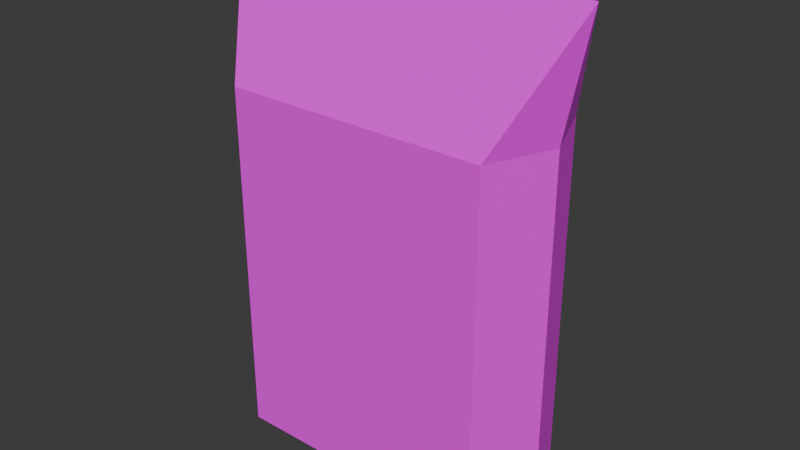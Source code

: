 # Source: Flour.blend  (saved by Blender 5.0.118; exported with 4.5.12 LTS)
import bpy
from mathutils import Matrix  # noqa: F401  (used for matrix-valued properties, if any)

bpy.ops.wm.read_factory_settings(use_empty=True)
scene = bpy.context.scene
scene.name = 'Scene'

# ---- images (referenced by path relative to the original .blend; pixels are not part of the script)
import os
ASSET_DIR = os.environ.get("B2B_ASSET_DIR", "")  # directory of the original .blend (textures are referenced by path, not embedded)
HERE = os.path.dirname(os.path.abspath(__file__))  # packed textures are extracted next to this script under _unpacked/

def load_image(name, relpath, width, height, colorspace="sRGB"):
    """Load a texture the original file referenced (path relative to the .blend, or extracted next to this script)."""
    p = next((c for c in (os.path.join(HERE, relpath), os.path.join(ASSET_DIR, relpath)) if relpath and os.path.exists(c)), "")
    if p:
        img = bpy.data.images.load(p, check_existing=True)
        img.name = name
    else:  # same state as the original file: an image datablock whose file is absent (Cycles renders it pink)
        img = bpy.data.images.new(name, width, height)
        img.source = "FILE"
        img.filepath = "//" + (relpath or name)
    img.colorspace_settings.name = colorspace
    return img
img_flour = load_image('Flour', 'Flour.png', 1024, 1024, 'sRGB')

# ---- materials (node trees are filled in below, after node groups)
mat_main = bpy.data.materials.new('Main')

# ---- material node trees
mat_main.use_nodes = True; mat_main.node_tree.nodes.clear()
_N = mat_main.node_tree.nodes; _L = mat_main.node_tree.links
n0 = _N.new('ShaderNodeBsdfPrincipled'); n0.name = 'Principled BSDF'; n0.location = (-200, 100)
n0.inputs[2].default_value = 1.0
n1 = _N.new('ShaderNodeOutputMaterial'); n1.name = 'Material Output'; n1.location = (200, 100)
n2 = _N.new('ShaderNodeTexImage'); n2.name = 'Image Texture'; n2.location = (-490, 75)
n2.image = img_flour
n2.interpolation = 'Closest'
_L.new(n0.outputs[0], n1.inputs[0])
_L.new(n2.outputs[0], n0.inputs[0])
n1.is_active_output = True

# ---- world
world_world = bpy.data.worlds.new('World'); scene.world = world_world
world_world.use_nodes = True; world_world.node_tree.nodes.clear()
_N = world_world.node_tree.nodes; _L = world_world.node_tree.links
n0 = _N.new('ShaderNodeOutputWorld'); n0.name = 'World Output'; n0.location = (300, 300)
n1 = _N.new('ShaderNodeBackground'); n1.name = 'Background'; n1.location = (10, 300)
n1.inputs[0].default_value = (0.05088, 0.05088, 0.05088, 1.0)
_L.new(n1.outputs[0], n0.inputs[0])
n0.is_active_output = True
world_world.color = (0.05088, 0.05088, 0.05088)
world_world.sun_shadow_jitter_overblur = 0.0

# ---- meshes
me_flour = bpy.data.meshes.new('Flour')
me_flour.from_pydata([(-0.14, -0.07, 0.0), (-0.1925, 0.0, 0.5), (-0.14, 0.07, 0.0), (0.14, -0.07, 0.0), (0.14, 0.07, 0.0), (0.1925, 0.0, 0.5), (-0.14, -0.07, 0.375), (-0.14, 0.07, 0.375), (0.14, 0.07, 0.375), (0.14, -0.07, 0.375), (-0.168, 0.0, 0.0), (0.168, 0.0, 0.0), (0.168, 0.0, 0.375), (-0.168, 0.0, 0.375)], [], [(5, 12, 8), (7, 1, 5, 8), (9, 12, 5), (9, 5, 1, 6), (10, 11, 3, 0), (3, 9, 6, 0), (11, 12, 9, 3), (2, 7, 8, 4), (10, 13, 7, 2), (0, 6, 13, 10), (4, 8, 12, 11), (2, 4, 11, 10), (7, 13, 1), (1, 13, 6)])
_uv = me_flour.uv_layers.new(name='UVMap')
_uv.uv.foreach_set('vector', [0.8138, 0.9669, 0.8137, 0.756, 0.9385, 0.7522, 0.602, 0.7529, 0.6888, 0.9897, 0.05239, 0.9897, 0.1392, 0.7529, 0.689, 0.7523, 0.8137, 0.756, 0.8138, 0.9669, 0.602, 0.7529, 0.6888, 0.9897, 0.05239, 0.9897, 0.1392, 0.7529, 0.09288, 0.01732, 0.6483, 0.01732, 0.602, 0.133, 0.1392, 0.133, 0.602, 0.133, 0.602, 0.7529, 0.1392, 0.7529, 0.1392, 0.133, 0.8135, 0.1344, 0.8137, 0.756, 0.689, 0.7523, 0.6893, 0.1342, 0.602, 0.133, 0.602, 0.7529, 0.1392, 0.7529, 0.1392, 0.133, 0.8135, 0.1344, 0.8137, 0.756, 0.689, 0.7523, 0.6893, 0.1342, 0.9378, 0.1342, 0.9385, 0.7522, 0.8137, 0.756, 0.8135, 0.1344, 0.9378, 0.1342, 0.9385, 0.7522, 0.8137, 0.756, 0.8135, 0.1344, 0.602, 0.133, 0.1392, 0.133, 0.09288, 0.01732, 0.6483, 0.01732, 0.689, 0.7523, 0.8137, 0.756, 0.8138, 0.9669, 0.8138, 0.9669, 0.8137, 0.756, 0.9385, 0.7522])
me_flour.materials.append(mat_main)
me_flour.update()

# ---- objects
ob_flour = bpy.data.objects.new('Flour', me_flour)

# ---- transforms, parenting, visibility, modifiers, constraints
ob_flour.location = (0.0, 0.0, 0.0)

# ---- collection membership
scene.collection.objects.link(ob_flour)

# ---- scene / render settings (as saved in the file)
scene.frame_start = 1; scene.frame_end = 250; scene.frame_set(1)
scene.render.engine = 'BLENDER_EEVEE_NEXT'
scene.render.bake_bias = 0.0
scene.render.bake_samples = 0
bpy.context.view_layer.update()

# ---- added for rendering (the .blend has no active camera and no usable light): camera, sun
cam_auto = bpy.data.cameras.new('AutoCamera')
cam_auto.lens = 50.0
cam_auto.sensor_width = 36.0
cam_auto.clip_end = 1000.0
ob_auto_camera = bpy.data.objects.new('AutoCamera', cam_auto)
scene.collection.objects.link(ob_auto_camera)
ob_auto_camera.location = (0.598059, -0.717671, 0.728448)
ob_auto_camera.rotation_euler = (1.09748, -7.21219e-08, 0.694738)
scene.camera = ob_auto_camera
light_auto_sun = bpy.data.lights.new('AutoSun', 'SUN')
light_auto_sun.energy = 3.0
light_auto_sun.angle = 0.0523599
ob_auto_sun = bpy.data.objects.new('AutoSun', light_auto_sun)
scene.collection.objects.link(ob_auto_sun)
ob_auto_sun.rotation_euler = (0.872665, 0.174533, 0.523599)
bpy.context.view_layer.update()
